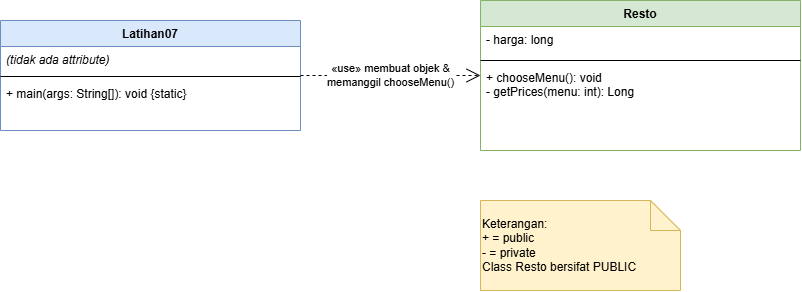

The diagram above was exported from draw.io. Its source (the exported page's mxGraphModel, read from the mxfile embedded in the PNG):
<mxGraphModel dx="992" dy="638" grid="1" gridSize="10" guides="1" tooltips="1" connect="1" arrows="1" fold="1" page="1" pageScale="1" pageWidth="1100" pageHeight="1000" math="0" shadow="0">
  <root>
    <mxCell id="0" />
    <mxCell id="1" parent="0" />
    <mxCell id="c1" parent="1" style="swimlane;fontStyle=1;align=center;verticalAlign=top;childLayout=stackLayout;horizontal=1;startSize=26;horizontalStack=0;resizeParent=1;resizeParentMax=0;resizeLast=0;collapsible=0;marginBottom=0;fillColor=#dae8fc;strokeColor=#6c8ebf;" value="Latihan07" vertex="1">
      <mxGeometry height="110" width="300" x="80" y="200" as="geometry" />
    </mxCell>
    <mxCell id="c1a" parent="c1" style="text;strokeColor=none;fillColor=none;align=left;verticalAlign=top;spacingLeft=4;overflow=hidden;rotatable=0;fontStyle=2;" value="(tidak ada attribute)" vertex="1">
      <mxGeometry height="26" width="300" y="26" as="geometry" />
    </mxCell>
    <mxCell id="c1l" parent="c1" style="line;strokeWidth=1;fillColor=none;align=left;verticalAlign=middle;spacingTop=-1;spacingLeft=3;spacingRight=3;rotatable=0;labelPosition=right;points=[];portConstraint=eastwest;" value="" vertex="1">
      <mxGeometry height="8" width="300" y="52" as="geometry" />
    </mxCell>
    <mxCell id="c1b" parent="c1" style="text;strokeColor=none;fillColor=none;align=left;verticalAlign=top;spacingLeft=4;overflow=hidden;rotatable=0;" value="+ main(args: String[]): void {static}" vertex="1">
      <mxGeometry height="50" width="300" y="60" as="geometry" />
    </mxCell>
    <mxCell id="c2" parent="1" style="swimlane;fontStyle=1;align=center;verticalAlign=top;childLayout=stackLayout;horizontal=1;startSize=26;horizontalStack=0;resizeParent=1;resizeParentMax=0;resizeLast=0;collapsible=0;marginBottom=0;fillColor=#d5e8d4;strokeColor=#82b366;" value="Resto" vertex="1">
      <mxGeometry height="150" width="320" x="560" y="180" as="geometry" />
    </mxCell>
    <mxCell id="c2a" parent="c2" style="text;strokeColor=none;fillColor=none;align=left;verticalAlign=top;spacingLeft=4;overflow=hidden;rotatable=0;" value="- harga: long" vertex="1">
      <mxGeometry height="30" width="320" y="26" as="geometry" />
    </mxCell>
    <mxCell id="c2l" parent="c2" style="line;strokeWidth=1;fillColor=none;align=left;verticalAlign=middle;spacingTop=-1;spacingLeft=3;spacingRight=3;rotatable=0;labelPosition=right;points=[];portConstraint=eastwest;" value="" vertex="1">
      <mxGeometry height="8" width="320" y="56" as="geometry" />
    </mxCell>
    <mxCell id="c2b" parent="c2" style="text;strokeColor=none;fillColor=none;align=left;verticalAlign=top;spacingLeft=4;overflow=hidden;rotatable=0;" value="+ chooseMenu(): void&#10;- getPrices(menu: int): Long" vertex="1">
      <mxGeometry height="86" width="320" y="64" as="geometry" />
    </mxCell>
    <mxCell id="e1" edge="1" parent="1" source="c1" style="endArrow=open;endSize=12;dashed=1;html=1;rounded=0;exitX=1;exitY=0.5;entryX=0;entryY=0.5;" target="c2" value="«use» membuat objek &amp;&#10;memanggil chooseMenu()">
      <mxGeometry relative="1" as="geometry" />
    </mxCell>
    <mxCell id="n1" parent="1" style="shape=note;whiteSpace=wrap;html=1;align=left;fillColor=#fff2cc;strokeColor=#d6b656;" value="Keterangan:&#10;+ = public&#10;- = private&#10;Class Resto bersifat PUBLIC" vertex="1">
      <mxGeometry height="90" width="200" x="560" y="380" as="geometry" />
    </mxCell>
  </root>
</mxGraphModel>